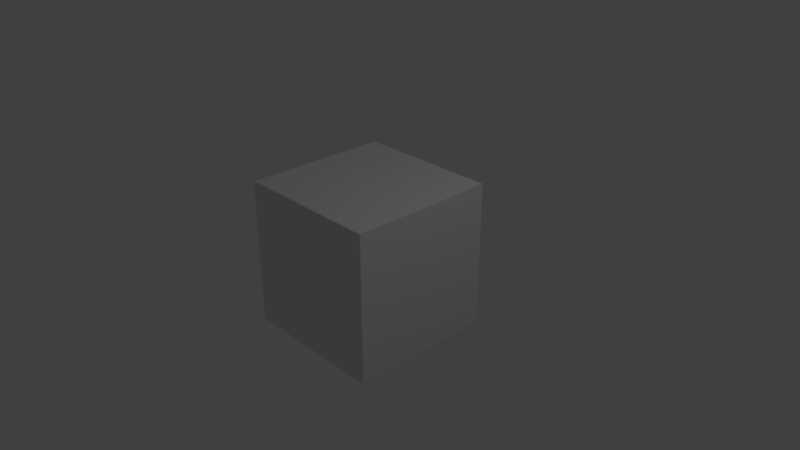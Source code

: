 # Source: LearningBlender.blend  (saved by Blender 2.79.0; exported with 4.5.12 LTS)
import bpy
from mathutils import Matrix  # noqa: F401  (used for matrix-valued properties, if any)

bpy.ops.wm.read_factory_settings(use_empty=True)
scene = bpy.context.scene
scene.name = 'Scene'

# ---- collections
col_collection_1 = bpy.data.collections.new('Collection 1'); scene.collection.children.link(col_collection_1)

# ---- materials (node trees are filled in below, after node groups)
mat_material = bpy.data.materials.new('Material')
mat_material.alpha_threshold = 0.0
mat_material.use_transparent_shadow = False
mat_material.roughness = 0.5
mat_material.line_color = (0.0, 0.0, 0.0, 1.0)

# ---- material node trees

# ---- world
world_world = bpy.data.worlds.new('World'); scene.world = world_world
world_world.color = (0.05088, 0.05088, 0.05088)
world_world.use_sun_shadow = False
world_world.sun_shadow_jitter_overblur = 0.0
world_world.cycles.sampling_method = 'MANUAL'

# ---- cameras
cam_camera = bpy.data.cameras.new('Camera')
cam_camera.clip_end = 100.0
cam_camera.lens = 35.0
cam_camera.sensor_width = 32.0
cam_camera.sensor_height = 18.0
cam_camera.ortho_scale = 7.314
cam_camera.dof.focus_distance = 0.0
cam_camera.dof.aperture_fstop = 128.0

# ---- lights
light_lamp = bpy.data.lights.new('Lamp', 'POINT')
light_lamp.transmission_factor = 0.0
light_lamp.cutoff_distance = 30.0
light_lamp.energy = 100.0
light_lamp.shadow_buffer_clip_start = 1.001
light_lamp.shadow_soft_size = 0.1
light_lamp.shadow_maximum_resolution = 0.006
light_lamp.use_absolute_resolution = True

# ---- meshes
me_cube = bpy.data.meshes.new('Cube')
me_cube.from_pydata([(1.0, 1.0, -1.0), (1.0, -1.0, -1.0), (-1.0, -1.0, -1.0), (-1.0, 1.0, -1.0), (1.0, 1.0, 1.0), (1.0, -1.0, 1.0), (-1.0, -1.0, 1.0), (-1.0, 1.0, 1.0)], [], [(0, 1, 2, 3), (4, 7, 6, 5), (0, 4, 5, 1), (1, 5, 6, 2), (2, 6, 7, 3), (4, 0, 3, 7)])
me_cube.materials.append(mat_material)
me_cube.use_remesh_preserve_volume = False
me_cube.use_remesh_preserve_attributes = False
me_cube.use_mirror_vertex_groups = False
me_cube.update()

# ---- objects
ob_cube = bpy.data.objects.new('Cube', me_cube)
ob_lamp = bpy.data.objects.new('Lamp', light_lamp)
ob_camera = bpy.data.objects.new('Camera', cam_camera)

# ---- transforms, parenting, visibility, modifiers, constraints
ob_cube.location = (0.0, 0.0, 0.0)
ob_cube.lock_rotations_4d = False
ob_cube.empty_display_type = 'ARROWS'
ob_cube.lineart.crease_threshold = 0.0
ob_lamp.location = (4.076, 1.005, 5.904)
ob_lamp.rotation_euler = (0.6503, 0.05522, 1.866)
ob_lamp.lock_rotations_4d = False
ob_lamp.empty_display_type = 'ARROWS'
ob_lamp.color = (0.0, 0.0, 0.0, 0.0)
ob_lamp.lineart.crease_threshold = 0.0
ob_camera.location = (7.481, -6.508, 5.344)
ob_camera.rotation_euler = (1.109, 0.0, 0.8149)
ob_camera.lock_rotations_4d = False
ob_camera.empty_display_type = 'ARROWS'
ob_camera.color = (0.0, 0.0, 0.0, 0.0)
ob_camera.display_type = 'WIRE'
ob_camera.lineart.crease_threshold = 0.0

# ---- collection membership
col_collection_1.objects.link(ob_cube)
col_collection_1.objects.link(ob_lamp)
col_collection_1.objects.link(ob_camera)

# ---- scene / render settings (as saved in the file)
scene.camera = ob_camera
scene.frame_start = 1; scene.frame_end = 250; scene.frame_set(1)
scene.render.engine = 'BLENDER_EEVEE_NEXT'
scene.render.resolution_percentage = 50
scene.render.dither_intensity = 0.0
scene.cycles.use_denoising = False
scene.cycles.samples = 128
scene.cycles.sampling_pattern = 'TABULATED_SOBOL'
scene.cycles.use_adaptive_sampling = False
scene.cycles.use_light_tree = False
scene.cycles.blur_glossy = 0.0
scene.cycles.sample_clamp_indirect = 0.0
scene.view_settings.view_transform = 'Standard'
bpy.context.view_layer.update()
